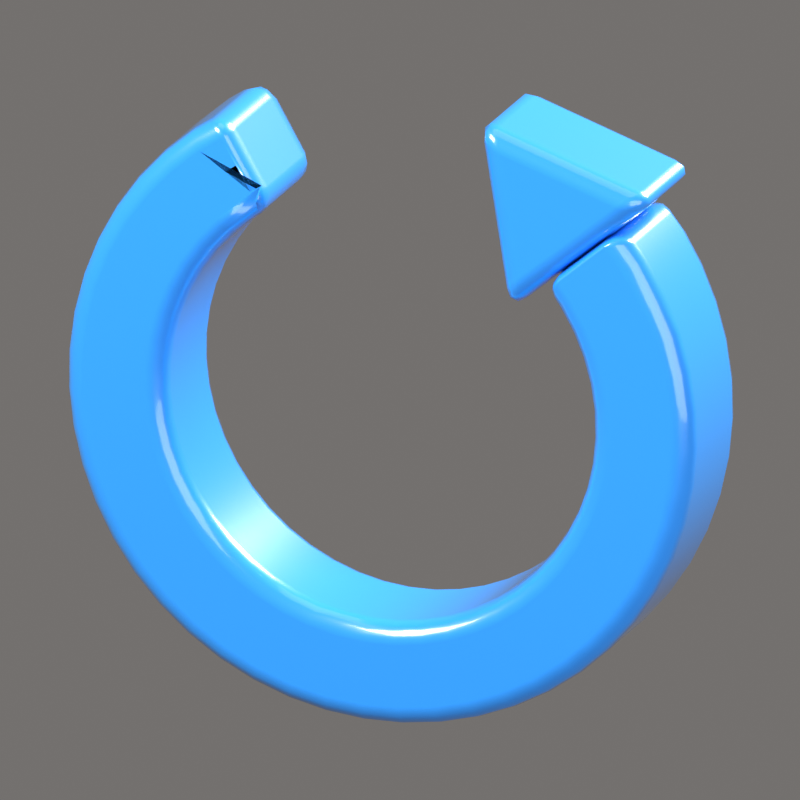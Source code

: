 # Source: Reset.blend  (saved by Blender 5.2.44; exported with 4.5.12 LTS)
import bpy
from mathutils import Matrix  # noqa: F401  (used for matrix-valued properties, if any)

bpy.ops.wm.read_factory_settings(use_empty=True)
scene = bpy.context.scene
scene.name = 'Scene'

# ---- collections
col_collection = bpy.data.collections.new('Collection'); scene.collection.children.link(col_collection)
col_iconrig = bpy.data.collections.new('IconRig'); scene.collection.children.link(col_iconrig)
col_iconsubject = bpy.data.collections.new('IconSubject'); scene.collection.children.link(col_iconsubject)

# ---- materials (node trees are filled in below, after node groups)
mat_resetblue = bpy.data.materials.new('ResetBlue')
mat_resetblue.diffuse_color = (0.02732, 0.3278, 1.0, 1.0)

# ---- material node trees
mat_resetblue.use_nodes = True; mat_resetblue.node_tree.nodes.clear()
_N = mat_resetblue.node_tree.nodes; _L = mat_resetblue.node_tree.links
n0 = _N.new('ShaderNodeBsdfPrincipled'); n0.name = 'Principled BSDF'; n0.location = (-200, 100)
n0.inputs[0].default_value = (0.02732, 0.3278, 1.0, 1.0)
n0.inputs[2].default_value = 0.28
n0.inputs[10].default_value = 0.005
n0.inputs[13].default_value = 0.6
n0.inputs[19].default_value = 1.0
n0.inputs[20].default_value = 0.08
n1 = _N.new('ShaderNodeOutputMaterial'); n1.name = 'Material Output'; n1.location = (200, 100)
_L.new(n0.outputs[0], n1.inputs[0])
n1.is_active_output = True

# ---- world
world_iconworld = bpy.data.worlds.new('IconWorld'); scene.world = world_iconworld
world_iconworld.use_nodes = True; world_iconworld.node_tree.nodes.clear()
_N = world_iconworld.node_tree.nodes; _L = world_iconworld.node_tree.links
n0 = _N.new('ShaderNodeBackground'); n0.name = 'Background'; n0.location = (-200, 100)
n0.inputs[0].default_value = (0.55, 0.52, 0.5, 1.0)
n0.inputs[1].default_value = 0.4
n1 = _N.new('ShaderNodeOutputWorld'); n1.name = 'World Output'; n1.location = (200, 100)
_L.new(n0.outputs[0], n1.inputs[0])
n1.is_active_output = True

# ---- cameras
cam_iconcam = bpy.data.cameras.new('IconCam')
cam_iconcam.type = 'ORTHO'
cam_iconcam.clip_end = 200.0
cam_iconcam.ortho_scale = 2.226
cam_iconcam.shift_x = 0.0001491
cam_iconcam.shift_y = -0.02079

# ---- lights
light_keylight = bpy.data.lights.new('KeyLight', 'AREA')
light_keylight.color = (1.0, 0.96, 0.9)
light_keylight.energy = 2200.0
light_keylight.size = 5.0
light_filllight = bpy.data.lights.new('FillLight', 'AREA')
light_filllight.color = (0.82, 0.9, 1.0)
light_filllight.energy = 700.0
light_filllight.size = 7.0
light_rimlight = bpy.data.lights.new('RimLight', 'AREA')
light_rimlight.color = (1.0, 0.95, 0.85)
light_rimlight.energy = 2600.0
light_rimlight.size = 3.0
light_toplight = bpy.data.lights.new('TopLight', 'AREA')
light_toplight.energy = 150.0
light_toplight.size = 6.0

# ---- meshes
me_extrude = bpy.data.meshes.new('Extrude')
me_extrude.from_pydata([(-0.465, -0.2, 0.8054), (-0.5597, -0.2, 0.7427), (-0.646, -0.2, 0.669), (-0.7227, -0.2, 0.5853), (-0.7887, -0.2, 0.4928), (-0.8429, -0.2, 0.393), (-0.8845, -0.2, 0.2874), (-0.9129, -0.2, 0.1775), (-0.9277, -0.2, 0.06487), (-0.9287, -0.2, -0.04867), (-0.9159, -0.2, -0.1615), (-0.8894, -0.2, -0.2719), (-0.8496, -0.2, -0.3783), (-0.7972, -0.2, -0.479), (-0.7329, -0.2, -0.5726), (-0.6576, -0.2, -0.6576), (-0.5726, -0.2, -0.7329), (-0.479, -0.2, -0.7972), (-0.3783, -0.2, -0.8496), (-0.2719, -0.2, -0.8894), (-0.1615, -0.2, -0.9159), (-0.04867, -0.2, -0.9287), (0.06487, -0.2, -0.9277), (0.1775, -0.2, -0.9129), (0.2874, -0.2, -0.8845), (0.393, -0.2, -0.8429), (0.4928, -0.2, -0.7887), (0.5853, -0.2, -0.7227), (0.669, -0.2, -0.646), (0.7427, -0.2, -0.5597), (0.8054, -0.2, -0.465), (0.8561, -0.2, -0.3634), (0.894, -0.2, -0.2563), (0.9186, -0.2, -0.1455), (0.9294, -0.2, -0.03246), (0.9265, -0.2, 0.08105), (0.9097, -0.2, 0.1934), (0.8793, -0.2, 0.3028), (0.8359, -0.2, 0.4077), (0.78, -0.2, 0.5065), (0.7124, -0.2, 0.5978), (0.4826, -0.2, 0.405), (0.5284, -0.2, 0.3431), (0.5662, -0.2, 0.2762), (0.5957, -0.2, 0.2051), (0.6162, -0.2, 0.131), (0.6276, -0.2, 0.05491), (0.6296, -0.2, -0.02199), (0.6222, -0.2, -0.09855), (0.6056, -0.2, -0.1737), (0.5799, -0.2, -0.2462), (0.5456, -0.2, -0.315), (0.5031, -0.2, -0.3791), (0.4532, -0.2, -0.4376), (0.3965, -0.2, -0.4896), (0.3338, -0.2, -0.5343), (0.2662, -0.2, -0.571), (0.1947, -0.2, -0.5992), (0.1202, -0.2, -0.6184), (0.04395, -0.2, -0.6285), (-0.03297, -0.2, -0.6291), (-0.1094, -0.2, -0.6204), (-0.1842, -0.2, -0.6025), (-0.2562, -0.2, -0.5755), (-0.3245, -0.2, -0.54), (-0.3879, -0.2, -0.4964), (-0.4455, -0.2, -0.4455), (-0.4964, -0.2, -0.3879), (-0.54, -0.2, -0.3245), (-0.5755, -0.2, -0.2562), (-0.6025, -0.2, -0.1842), (-0.6204, -0.2, -0.1094), (-0.6291, -0.2, -0.03297), (-0.6285, -0.2, 0.04395), (-0.6184, -0.2, 0.1202), (-0.5992, -0.2, 0.1947), (-0.571, -0.2, 0.2662), (-0.5343, -0.2, 0.3338), (-0.4896, -0.2, 0.3965), (-0.4376, -0.2, 0.4532), (-0.3791, -0.2, 0.5031), (-0.315, -0.2, 0.5456), (-0.465, 0.2, 0.8054), (-0.5597, 0.2, 0.7427), (-0.646, 0.2, 0.669), (-0.7227, 0.2, 0.5853), (-0.7887, 0.2, 0.4928), (-0.8429, 0.2, 0.393), (-0.8845, 0.2, 0.2874), (-0.9129, 0.2, 0.1775), (-0.9277, 0.2, 0.06487), (-0.9287, 0.2, -0.04867), (-0.9159, 0.2, -0.1615), (-0.8894, 0.2, -0.2719), (-0.8496, 0.2, -0.3783), (-0.7972, 0.2, -0.479), (-0.7329, 0.2, -0.5726), (-0.6576, 0.2, -0.6576), (-0.5726, 0.2, -0.7329), (-0.479, 0.2, -0.7972), (-0.3783, 0.2, -0.8496), (-0.2719, 0.2, -0.8894), (-0.1615, 0.2, -0.9159), (-0.04867, 0.2, -0.9287), (0.06487, 0.2, -0.9277), (0.1775, 0.2, -0.9129), (0.2874, 0.2, -0.8845), (0.393, 0.2, -0.8429), (0.4928, 0.2, -0.7887), (0.5853, 0.2, -0.7227), (0.669, 0.2, -0.646), (0.7427, 0.2, -0.5597), (0.8054, 0.2, -0.465), (0.8561, 0.2, -0.3634), (0.894, 0.2, -0.2563), (0.9186, 0.2, -0.1455), (0.9294, 0.2, -0.03246), (0.9265, 0.2, 0.08105), (0.9097, 0.2, 0.1934), (0.8793, 0.2, 0.3028), (0.8359, 0.2, 0.4077), (0.78, 0.2, 0.5065), (0.7124, 0.2, 0.5978), (0.4826, 0.2, 0.405), (0.5284, 0.2, 0.3431), (0.5662, 0.2, 0.2762), (0.5957, 0.2, 0.2051), (0.6162, 0.2, 0.131), (0.6276, 0.2, 0.05491), (0.6296, 0.2, -0.02199), (0.6222, 0.2, -0.09855), (0.6056, 0.2, -0.1737), (0.5799, 0.2, -0.2462), (0.5456, 0.2, -0.315), (0.5031, 0.2, -0.3791), (0.4532, 0.2, -0.4376), (0.3965, 0.2, -0.4896), (0.3338, 0.2, -0.5343), (0.2662, 0.2, -0.571), (0.1947, 0.2, -0.5992), (0.1202, 0.2, -0.6184), (0.04395, 0.2, -0.6285), (-0.03297, 0.2, -0.6291), (-0.1094, 0.2, -0.6204), (-0.1842, 0.2, -0.6025), (-0.2562, 0.2, -0.5755), (-0.3245, 0.2, -0.54), (-0.3879, 0.2, -0.4964), (-0.4455, 0.2, -0.4455), (-0.4964, 0.2, -0.3879), (-0.54, 0.2, -0.3245), (-0.5755, 0.2, -0.2562), (-0.6025, 0.2, -0.1842), (-0.6204, 0.2, -0.1094), (-0.6291, 0.2, -0.03297), (-0.6285, 0.2, 0.04395), (-0.6184, 0.2, 0.1202), (-0.5992, 0.2, 0.1947), (-0.571, 0.2, 0.2662), (-0.5343, 0.2, 0.3338), (-0.4896, 0.2, 0.3965), (-0.4376, 0.2, 0.4532), (-0.3791, 0.2, 0.5031), (-0.315, 0.2, 0.5456)], [], [(61, 62, 19), (142, 141, 104), (0, 82, 83, 1), (1, 83, 84, 2), (2, 84, 85, 3), (3, 85, 86, 4), (4, 86, 87, 5), (5, 87, 88, 6), (6, 88, 89, 7), (7, 89, 90, 8), (8, 90, 91, 9), (9, 91, 92, 10), (10, 92, 93, 11), (11, 93, 94, 12), (12, 94, 95, 13), (13, 95, 96, 14), (14, 96, 97, 15), (15, 97, 98, 16), (16, 98, 99, 17), (17, 99, 100, 18), (18, 100, 101, 19), (19, 101, 102, 20), (20, 102, 103, 21), (21, 103, 104, 22), (22, 104, 105, 23), (23, 105, 106, 24), (24, 106, 107, 25), (25, 107, 108, 26), (26, 108, 109, 27), (27, 109, 110, 28), (28, 110, 111, 29), (29, 111, 112, 30), (30, 112, 113, 31), (31, 113, 114, 32), (32, 114, 115, 33), (33, 115, 116, 34), (34, 116, 117, 35), (35, 117, 118, 36), (36, 118, 119, 37), (37, 119, 120, 38), (38, 120, 121, 39), (39, 121, 122, 40), (40, 122, 123, 41), (41, 123, 124, 42), (42, 124, 125, 43), (43, 125, 126, 44), (44, 126, 127, 45), (45, 127, 128, 46), (46, 128, 129, 47), (47, 129, 130, 48), (48, 130, 131, 49), (49, 131, 132, 50), (50, 132, 133, 51), (51, 133, 134, 52), (52, 134, 135, 53), (53, 135, 136, 54), (54, 136, 137, 55), (55, 137, 138, 56), (56, 138, 139, 57), (57, 139, 140, 58), (58, 140, 141, 59), (59, 141, 142, 60), (60, 142, 143, 61), (61, 143, 144, 62), (62, 144, 145, 63), (63, 145, 146, 64), (64, 146, 147, 65), (65, 147, 148, 66), (66, 148, 149, 67), (67, 149, 150, 68), (68, 150, 151, 69), (69, 151, 152, 70), (70, 152, 153, 71), (71, 153, 154, 72), (72, 154, 155, 73), (73, 155, 156, 74), (74, 156, 157, 75), (75, 157, 158, 76), (76, 158, 159, 77), (77, 159, 160, 78), (78, 160, 161, 79), (79, 161, 162, 80), (80, 162, 163, 81), (81, 163, 82, 0), (81, 0, 1), (1, 2, 80), (2, 3, 79), (80, 2, 79), (3, 4, 77), (4, 5, 76), (5, 6, 76), (6, 7, 75), (76, 6, 75), (7, 8, 74), (8, 9, 73), (74, 8, 73), (9, 10, 72), (10, 11, 71), (72, 10, 71), (11, 12, 69), (12, 13, 69), (13, 14, 68), (14, 15, 67), (68, 14, 67), (15, 16, 66), (16, 17, 65), (66, 16, 65), (17, 18, 64), (18, 19, 63), (64, 18, 63), (19, 20, 61), (20, 21, 60), (21, 22, 59), (22, 23, 58), (23, 24, 57), (24, 25, 56), (25, 26, 56), (26, 27, 55), (56, 26, 55), (27, 28, 53), (28, 29, 52), (29, 30, 51), (30, 31, 50), (31, 32, 49), (32, 33, 48), (33, 34, 47), (34, 35, 47), (35, 36, 45), (36, 37, 44), (37, 38, 43), (38, 39, 42), (39, 40, 42), (40, 41, 42), (36, 44, 45), (38, 42, 43), (32, 48, 49), (28, 52, 53), (30, 50, 51), (50, 31, 49), (24, 56, 57), (20, 60, 61), (22, 58, 59), (58, 23, 57), (15, 66, 67), (69, 13, 68), (7, 74, 75), (4, 76, 77), (81, 1, 80), (33, 47, 48), (37, 43, 44), (78, 79, 3), (77, 78, 3), (35, 45, 46), (35, 46, 47), (73, 9, 72), (29, 51, 52), (70, 71, 11), (69, 70, 11), (27, 53, 54), (27, 54, 55), (65, 17, 64), (21, 59, 60), (62, 63, 19), (82, 163, 162), (82, 162, 83), (162, 161, 83), (84, 83, 161), (86, 85, 159), (85, 84, 160), (159, 85, 160), (88, 87, 158), (87, 86, 159), (90, 89, 156), (89, 88, 157), (92, 91, 154), (91, 90, 154), (94, 93, 152), (93, 92, 153), (96, 95, 150), (95, 94, 151), (98, 97, 148), (97, 96, 149), (100, 99, 145), (99, 98, 146), (145, 99, 146), (102, 101, 144), (101, 100, 145), (104, 103, 142), (103, 102, 143), (106, 105, 140), (105, 104, 141), (108, 107, 137), (107, 106, 138), (137, 107, 138), (110, 109, 135), (109, 108, 136), (135, 109, 136), (112, 111, 133), (111, 110, 134), (133, 111, 134), (114, 113, 132), (113, 112, 132), (116, 115, 129), (115, 114, 130), (129, 115, 130), (118, 117, 127), (117, 116, 128), (127, 117, 128), (120, 119, 126), (119, 118, 127), (122, 121, 124), (121, 120, 125), (124, 123, 122), (125, 124, 121), (119, 127, 126), (132, 112, 133), (110, 135, 134), (105, 141, 140), (103, 143, 142), (143, 102, 144), (101, 145, 144), (97, 149, 148), (95, 151, 150), (151, 94, 152), (93, 153, 152), (89, 157, 156), (87, 159, 158), (161, 160, 84), (92, 154, 153), (126, 125, 120), (88, 158, 157), (128, 116, 129), (90, 156, 155), (90, 155, 154), (131, 130, 114), (132, 131, 114), (136, 108, 137), (96, 150, 149), (98, 148, 147), (139, 138, 106), (98, 147, 146), (140, 139, 106)])
me_extrude.polygons.foreach_set('use_smooth', [True] * 242)
me_extrude.materials.append(mat_resetblue)
me_extrude.update()
me_extrude_001 = bpy.data.meshes.new('Extrude.001')
me_extrude_001.from_pydata([(0.8181, -0.2, 0.6865), (0.289, -0.2, 0.8691), (0.3769, -0.2, 0.3163), (0.8181, 0.2, 0.6865), (0.289, 0.2, 0.8691), (0.3769, 0.2, 0.3163)], [], [(0, 1, 2), (5, 4, 3), (0, 3, 4, 1), (1, 4, 5, 2), (2, 5, 3, 0)])
me_extrude_001.polygons.foreach_set('use_smooth', [True] * 5)
me_extrude_001.materials.append(mat_resetblue)
me_extrude_001.update()

# ---- objects
ob_iconcam = bpy.data.objects.new('IconCam', cam_iconcam)
ob_keylight = bpy.data.objects.new('KeyLight', light_keylight)
ob_filllight = bpy.data.objects.new('FillLight', light_filllight)
ob_rimlight = bpy.data.objects.new('RimLight', light_rimlight)
ob_toplight = bpy.data.objects.new('TopLight', light_toplight)
ob_reset = bpy.data.objects.new('Reset', None)
ob_extrude = bpy.data.objects.new('Extrude', me_extrude)
ob_extrude_001 = bpy.data.objects.new('Extrude.001', me_extrude_001)

# ---- transforms, parenting, visibility, modifiers, constraints
ob_iconcam.location = (13.39, -25.19, 9.271)
ob_iconcam.rotation_euler = (1.257, -3.907e-08, 0.4887)
ob_keylight.location = (-4.5, -6.5, 7.0)
ob_keylight.rotation_euler = (0.8461, 1.639e-09, -0.6055)
ob_filllight.location = (7.0, -4.0, 1.5)
ob_filllight.rotation_euler = (1.387, 1.353e-07, 1.052)
ob_rimlight.location = (3.0, 7.0, 5.0)
ob_rimlight.rotation_euler = (0.9898, 1.23e-07, 2.737)
ob_toplight.location = (0.0, 0.0, 9.0)
ob_reset.location = (0.0, 0.0, 0.0)
ob_reset.rotation_euler = (0.0, 0.0, 0.1396)
ob_extrude.parent = ob_reset
ob_extrude.location = (0.0, 0.0, 0.0)
_m = ob_extrude.modifiers.new('Bevel', 'BEVEL')
_m.width = 0.06
_m.width_pct = 0.06
_m.segments = 3
_m.harden_normals = True
ob_extrude_001.parent = ob_reset
ob_extrude_001.location = (0.0, 0.0, 0.0)
_m = ob_extrude_001.modifiers.new('Bevel', 'BEVEL')
_m.width = 0.06
_m.width_pct = 0.06
_m.segments = 3
_m.harden_normals = True

# ---- collection membership
col_iconrig.objects.link(ob_iconcam)
col_iconrig.objects.link(ob_keylight)
col_iconrig.objects.link(ob_filllight)
col_iconrig.objects.link(ob_rimlight)
col_iconrig.objects.link(ob_toplight)
col_iconsubject.objects.link(ob_reset)
col_iconsubject.objects.link(ob_extrude)
col_iconsubject.objects.link(ob_extrude_001)

# ---- scene / render settings (as saved in the file)
scene.camera = ob_iconcam
scene.frame_start = 1; scene.frame_end = 250; scene.frame_set(1)
scene.render.engine = 'BLENDER_EEVEE_NEXT'
scene.render.resolution_x = 512
scene.render.resolution_y = 512
scene.render.film_transparent = True
scene.render.bake_bias = 0.0
scene.render.bake_samples = 0
scene.render.compositor_device = 'GPU'
scene.eevee.taa_render_samples = 48
scene.eevee.use_volume_custom_range = False
scene.eevee.fast_gi_thickness_near = 0.1
scene.eevee.fast_gi_thickness_far = 0.0
scene.eevee.ray_tracing_options.screen_trace_thickness = 0.1
scene.view_settings.view_transform = 'Standard'
scene.view_settings.exposure = -0.35
bpy.context.view_layer.update()
